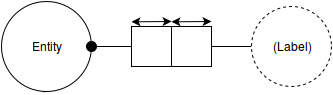

The diagram above was exported from draw.io. Its source (the exported page's mxGraphModel, read from the mxfile embedded in the PNG):
<mxGraphModel dx="1364" dy="749" grid="1" gridSize="10" guides="1" tooltips="1" connect="1" arrows="1" fold="1" page="1" pageScale="1" pageWidth="850" pageHeight="1100" background="#ffffff" math="0" shadow="0">
  <root>
    <mxCell id="0" />
    <mxCell id="1" parent="0" />
    <mxCell id="3" value="Entity" style="ellipse;whiteSpace=wrap;html=1;" parent="1" vertex="1">
      <mxGeometry x="95" y="100" width="90" height="90" as="geometry" />
    </mxCell>
    <mxCell id="4" value="" style="whiteSpace=wrap;html=1;" parent="1" vertex="1">
      <mxGeometry x="225" y="125" width="80" height="40" as="geometry" />
    </mxCell>
    <mxCell id="5" value="" style="endArrow=none;html=1;entryX=0;entryY=0.5;exitX=1;exitY=0.5;" parent="1" source="14" target="4" edge="1">
      <mxGeometry x="185" y="144.83333333333337" width="50" height="50" as="geometry">
        <mxPoint x="195" y="145" as="sourcePoint" />
        <mxPoint x="155" y="235" as="targetPoint" />
      </mxGeometry>
    </mxCell>
    <mxCell id="6" value="" style="endArrow=none;html=1;exitX=1;exitY=0.5;entryX=0;entryY=0.5;" parent="1" source="4" edge="1">
      <mxGeometry x="304.66666666666674" y="144.83333333333337" width="50" height="50" as="geometry">
        <mxPoint x="105" y="285" as="sourcePoint" />
        <mxPoint x="345" y="145" as="targetPoint" />
      </mxGeometry>
    </mxCell>
    <mxCell id="7" value="" style="endArrow=none;html=1;entryX=0.5;entryY=1;exitX=0.5;exitY=0;" parent="1" source="4" target="4" edge="1">
      <mxGeometry x="264.66666666666674" y="124.83333333333337" width="50" height="50" as="geometry">
        <mxPoint x="105" y="285" as="sourcePoint" />
        <mxPoint x="155" y="235" as="targetPoint" />
      </mxGeometry>
    </mxCell>
    <mxCell id="8" value="(Label)" style="ellipse;whiteSpace=wrap;html=1;dashed=1;" parent="1" vertex="1">
      <mxGeometry x="345" y="105" width="80" height="80" as="geometry" />
    </mxCell>
    <mxCell id="9" value="" style="endArrow=none;html=1;entryX=0.5;entryY=1;exitX=0;exitY=0.5;" parent="1" target="3" edge="1">
      <mxGeometry x="136" y="190" width="50" height="50" as="geometry">
        <mxPoint x="136.19047619047615" y="190.1428571428571" as="sourcePoint" />
        <mxPoint x="175" y="205" as="targetPoint" />
      </mxGeometry>
    </mxCell>
    <mxCell id="14" value="" style="ellipse;whiteSpace=wrap;html=1;fillColor=#000000;" vertex="1" parent="1">
      <mxGeometry x="180" y="140" width="10" height="10" as="geometry" />
    </mxCell>
    <mxCell id="15" value="" style="endArrow=none;html=1;entryX=0;entryY=0.5;exitX=1;exitY=0.5;" edge="1" parent="1" source="3" target="14">
      <mxGeometry x="185" y="144.83333333333337" width="50" height="50" as="geometry">
        <mxPoint x="185" y="145" as="sourcePoint" />
        <mxPoint x="225" y="145" as="targetPoint" />
      </mxGeometry>
    </mxCell>
    <mxCell id="16" value="" style="endArrow=classic;startArrow=classic;html=1;" edge="1" parent="1">
      <mxGeometry x="225" y="120" width="50" height="50" as="geometry">
        <mxPoint x="225" y="120.33333333333337" as="sourcePoint" />
        <mxPoint x="265" y="120" as="targetPoint" />
      </mxGeometry>
    </mxCell>
    <mxCell id="17" value="" style="endArrow=classic;startArrow=classic;html=1;" edge="1" parent="1">
      <mxGeometry x="265" y="120" width="50" height="50" as="geometry">
        <mxPoint x="265" y="120.33333333333337" as="sourcePoint" />
        <mxPoint x="305" y="120" as="targetPoint" />
      </mxGeometry>
    </mxCell>
  </root>
</mxGraphModel>